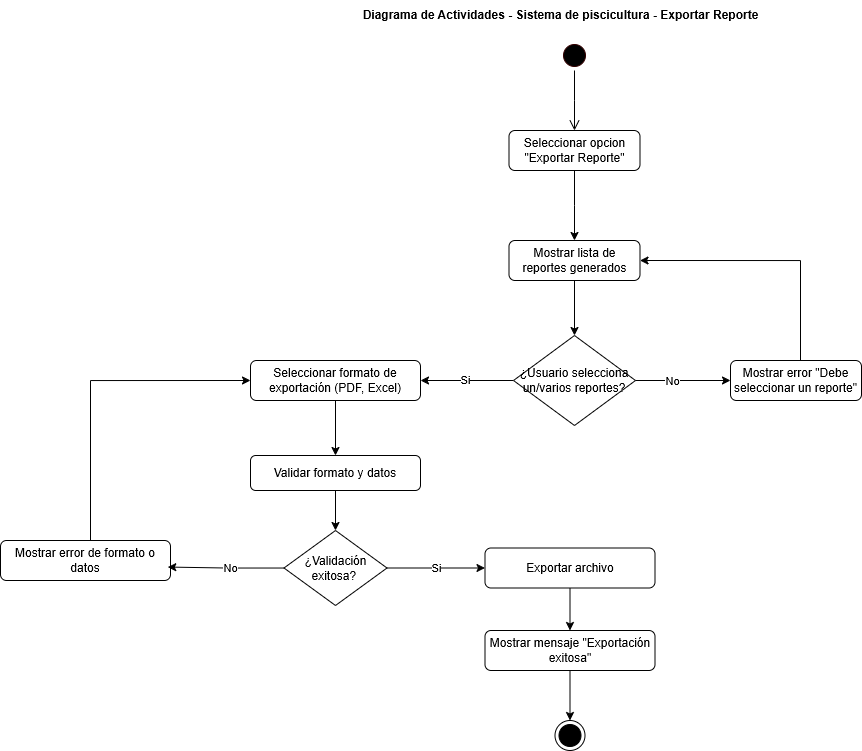

The diagram above was exported from draw.io. Its source (the exported page's mxGraphModel, read from the mxfile embedded in the PNG):
<mxGraphModel dx="1368" dy="555" grid="1" gridSize="10" guides="1" tooltips="1" connect="1" arrows="1" fold="1" page="1" pageScale="1" pageWidth="827" pageHeight="1169" math="0" shadow="0">
  <root>
    <mxCell id="0" />
    <mxCell id="1" parent="0" />
    <mxCell id="_LpBY34gM20LMb4HbgOo-5" style="edgeStyle=orthogonalEdgeStyle;rounded=0;orthogonalLoop=1;jettySize=auto;html=1;" parent="1" source="_LpBY34gM20LMb4HbgOo-1" edge="1">
      <mxGeometry relative="1" as="geometry">
        <mxPoint x="414" y="350" as="targetPoint" />
      </mxGeometry>
    </mxCell>
    <mxCell id="_LpBY34gM20LMb4HbgOo-1" value="Seleccionar opcion &quot;Exportar Reporte&quot;" style="rounded=1;whiteSpace=wrap;html=1;" parent="1" vertex="1">
      <mxGeometry x="348.5" y="240" width="131" height="40" as="geometry" />
    </mxCell>
    <mxCell id="_LpBY34gM20LMb4HbgOo-2" value="" style="ellipse;html=1;shape=endState;fillColor=#000000;strokeColor=light-dark(#000000, #ff9090);" parent="1" vertex="1">
      <mxGeometry x="394.5" y="830" width="30" height="30" as="geometry" />
    </mxCell>
    <mxCell id="_LpBY34gM20LMb4HbgOo-3" value="" style="ellipse;html=1;shape=startState;fillColor=#000000;strokeColor=#330000;" parent="1" vertex="1">
      <mxGeometry x="399" y="150" width="30" height="30" as="geometry" />
    </mxCell>
    <mxCell id="_LpBY34gM20LMb4HbgOo-4" value="" style="edgeStyle=orthogonalEdgeStyle;html=1;verticalAlign=bottom;endArrow=open;endSize=8;strokeColor=#000000;rounded=0;" parent="1" source="_LpBY34gM20LMb4HbgOo-3" edge="1">
      <mxGeometry relative="1" as="geometry">
        <mxPoint x="414" y="240" as="targetPoint" />
      </mxGeometry>
    </mxCell>
    <mxCell id="_LpBY34gM20LMb4HbgOo-40" style="edgeStyle=orthogonalEdgeStyle;rounded=0;orthogonalLoop=1;jettySize=auto;html=1;entryX=0.5;entryY=0;entryDx=0;entryDy=0;" edge="1" parent="1" source="_LpBY34gM20LMb4HbgOo-6" target="_LpBY34gM20LMb4HbgOo-13">
      <mxGeometry relative="1" as="geometry" />
    </mxCell>
    <mxCell id="_LpBY34gM20LMb4HbgOo-6" value="Mostrar lista de reportes generados" style="rounded=1;whiteSpace=wrap;html=1;" parent="1" vertex="1">
      <mxGeometry x="348.5" y="350" width="131" height="40" as="geometry" />
    </mxCell>
    <mxCell id="_LpBY34gM20LMb4HbgOo-9" value="Mostrar error &quot;Debe seleccionar un reporte&quot;" style="rounded=1;whiteSpace=wrap;html=1;" parent="1" vertex="1">
      <mxGeometry x="570" y="470" width="131" height="40" as="geometry" />
    </mxCell>
    <mxCell id="_LpBY34gM20LMb4HbgOo-26" style="edgeStyle=orthogonalEdgeStyle;rounded=0;orthogonalLoop=1;jettySize=auto;html=1;entryX=0.5;entryY=0;entryDx=0;entryDy=0;" edge="1" parent="1" source="_LpBY34gM20LMb4HbgOo-11" target="Eu3Ke5aM_Eg5aeNXzpCr-22">
      <mxGeometry relative="1" as="geometry" />
    </mxCell>
    <mxCell id="_LpBY34gM20LMb4HbgOo-11" value="Seleccionar formato de exportación (PDF, Excel)" style="rounded=1;whiteSpace=wrap;html=1;" parent="1" vertex="1">
      <mxGeometry x="90" y="470" width="170" height="40" as="geometry" />
    </mxCell>
    <mxCell id="_LpBY34gM20LMb4HbgOo-21" style="edgeStyle=orthogonalEdgeStyle;rounded=0;orthogonalLoop=1;jettySize=auto;html=1;entryX=1;entryY=0.5;entryDx=0;entryDy=0;" edge="1" parent="1" source="_LpBY34gM20LMb4HbgOo-13" target="_LpBY34gM20LMb4HbgOo-11">
      <mxGeometry relative="1" as="geometry" />
    </mxCell>
    <mxCell id="_LpBY34gM20LMb4HbgOo-22" value="Si" style="edgeLabel;html=1;align=center;verticalAlign=middle;resizable=0;points=[];" connectable="0" vertex="1" parent="_LpBY34gM20LMb4HbgOo-21">
      <mxGeometry x="0.0303" y="-1" relative="1" as="geometry">
        <mxPoint as="offset" />
      </mxGeometry>
    </mxCell>
    <mxCell id="_LpBY34gM20LMb4HbgOo-27" style="edgeStyle=orthogonalEdgeStyle;rounded=0;orthogonalLoop=1;jettySize=auto;html=1;entryX=0.5;entryY=0;entryDx=0;entryDy=0;" edge="1" parent="1" source="Eu3Ke5aM_Eg5aeNXzpCr-22" target="Eu3Ke5aM_Eg5aeNXzpCr-28">
      <mxGeometry relative="1" as="geometry" />
    </mxCell>
    <mxCell id="Eu3Ke5aM_Eg5aeNXzpCr-22" value="Validar formato y datos" style="rounded=1;whiteSpace=wrap;html=1;" vertex="1" parent="1">
      <mxGeometry x="90" y="565" width="170" height="35" as="geometry" />
    </mxCell>
    <mxCell id="_LpBY34gM20LMb4HbgOo-13" value="¿Usuario selecciona un/varios reportes?" style="rhombus;whiteSpace=wrap;html=1;" vertex="1" parent="1">
      <mxGeometry x="353" y="445" width="122" height="90" as="geometry" />
    </mxCell>
    <mxCell id="_LpBY34gM20LMb4HbgOo-32" value="&lt;b&gt;Diagrama de Actividades - Sistema de piscicultura - Exportar Reporte&lt;/b&gt;" style="text;html=1;align=center;verticalAlign=middle;resizable=0;points=[];autosize=1;strokeColor=none;fillColor=none;" vertex="1" parent="1">
      <mxGeometry x="190" y="110" width="420" height="30" as="geometry" />
    </mxCell>
    <mxCell id="Eu3Ke5aM_Eg5aeNXzpCr-27" value="Exportar archivo" style="rounded=1;whiteSpace=wrap;html=1;" vertex="1" parent="1">
      <mxGeometry x="324.5" y="657.5" width="170" height="40" as="geometry" />
    </mxCell>
    <mxCell id="Eu3Ke5aM_Eg5aeNXzpCr-37" value="Si" style="edgeStyle=orthogonalEdgeStyle;rounded=0;orthogonalLoop=1;jettySize=auto;html=1;entryX=0;entryY=0.5;entryDx=0;entryDy=0;" edge="1" parent="1" source="Eu3Ke5aM_Eg5aeNXzpCr-28" target="Eu3Ke5aM_Eg5aeNXzpCr-27">
      <mxGeometry relative="1" as="geometry">
        <mxPoint x="320" y="678" as="targetPoint" />
      </mxGeometry>
    </mxCell>
    <mxCell id="Eu3Ke5aM_Eg5aeNXzpCr-28" value="¿Validación exitosa?&amp;nbsp;" style="rhombus;whiteSpace=wrap;html=1;align=center;" vertex="1" parent="1">
      <mxGeometry x="123.5" y="640" width="103" height="75" as="geometry" />
    </mxCell>
    <mxCell id="_LpBY34gM20LMb4HbgOo-24" style="edgeStyle=orthogonalEdgeStyle;rounded=0;orthogonalLoop=1;jettySize=auto;html=1;entryX=0;entryY=0.5;entryDx=0;entryDy=0;" edge="1" parent="1" source="_LpBY34gM20LMb4HbgOo-13" target="_LpBY34gM20LMb4HbgOo-9">
      <mxGeometry relative="1" as="geometry" />
    </mxCell>
    <mxCell id="_LpBY34gM20LMb4HbgOo-25" value="No" style="edgeLabel;html=1;align=center;verticalAlign=middle;resizable=0;points=[];" connectable="0" vertex="1" parent="_LpBY34gM20LMb4HbgOo-24">
      <mxGeometry x="-0.2227" relative="1" as="geometry">
        <mxPoint as="offset" />
      </mxGeometry>
    </mxCell>
    <mxCell id="Eu3Ke5aM_Eg5aeNXzpCr-36" style="edgeStyle=orthogonalEdgeStyle;rounded=0;orthogonalLoop=1;jettySize=auto;html=1;entryX=0.5;entryY=0;entryDx=0;entryDy=0;" edge="1" parent="1" source="Eu3Ke5aM_Eg5aeNXzpCr-29" target="_LpBY34gM20LMb4HbgOo-2">
      <mxGeometry relative="1" as="geometry" />
    </mxCell>
    <mxCell id="Eu3Ke5aM_Eg5aeNXzpCr-29" value="Mostrar mensaje &quot;Exportación exitosa&quot;" style="rounded=1;whiteSpace=wrap;html=1;" vertex="1" parent="1">
      <mxGeometry x="324.5" y="740" width="170" height="40" as="geometry" />
    </mxCell>
    <mxCell id="_LpBY34gM20LMb4HbgOo-38" style="edgeStyle=orthogonalEdgeStyle;rounded=0;orthogonalLoop=1;jettySize=auto;html=1;entryX=0;entryY=0.5;entryDx=0;entryDy=0;" edge="1" parent="1" source="Eu3Ke5aM_Eg5aeNXzpCr-30" target="_LpBY34gM20LMb4HbgOo-11">
      <mxGeometry relative="1" as="geometry">
        <Array as="points">
          <mxPoint x="-70" y="490" />
        </Array>
      </mxGeometry>
    </mxCell>
    <mxCell id="Eu3Ke5aM_Eg5aeNXzpCr-30" value="Mostrar error de formato o datos" style="rounded=1;whiteSpace=wrap;html=1;" vertex="1" parent="1">
      <mxGeometry x="-160" y="650" width="170" height="40" as="geometry" />
    </mxCell>
    <mxCell id="_LpBY34gM20LMb4HbgOo-30" style="edgeStyle=orthogonalEdgeStyle;rounded=0;orthogonalLoop=1;jettySize=auto;html=1;entryX=0.5;entryY=0;entryDx=0;entryDy=0;" edge="1" parent="1" source="Eu3Ke5aM_Eg5aeNXzpCr-27" target="Eu3Ke5aM_Eg5aeNXzpCr-29">
      <mxGeometry relative="1" as="geometry" />
    </mxCell>
    <mxCell id="_LpBY34gM20LMb4HbgOo-34" style="edgeStyle=orthogonalEdgeStyle;rounded=0;orthogonalLoop=1;jettySize=auto;html=1;entryX=0.984;entryY=0.664;entryDx=0;entryDy=0;entryPerimeter=0;" edge="1" parent="1" source="Eu3Ke5aM_Eg5aeNXzpCr-28" target="Eu3Ke5aM_Eg5aeNXzpCr-30">
      <mxGeometry relative="1" as="geometry" />
    </mxCell>
    <mxCell id="_LpBY34gM20LMb4HbgOo-35" value="No" style="edgeLabel;html=1;align=center;verticalAlign=middle;resizable=0;points=[];" connectable="0" vertex="1" parent="_LpBY34gM20LMb4HbgOo-34">
      <mxGeometry x="-0.0876" relative="1" as="geometry">
        <mxPoint as="offset" />
      </mxGeometry>
    </mxCell>
    <mxCell id="Eu3Ke5aM_Eg5aeNXzpCr-42" style="edgeStyle=orthogonalEdgeStyle;rounded=0;orthogonalLoop=1;jettySize=auto;html=1;entryX=1;entryY=0.5;entryDx=0;entryDy=0;" edge="1" parent="1" source="_LpBY34gM20LMb4HbgOo-9" target="_LpBY34gM20LMb4HbgOo-6">
      <mxGeometry relative="1" as="geometry">
        <mxPoint x="635.5" y="370" as="targetPoint" />
        <Array as="points">
          <mxPoint x="640" y="370" />
        </Array>
      </mxGeometry>
    </mxCell>
  </root>
</mxGraphModel>